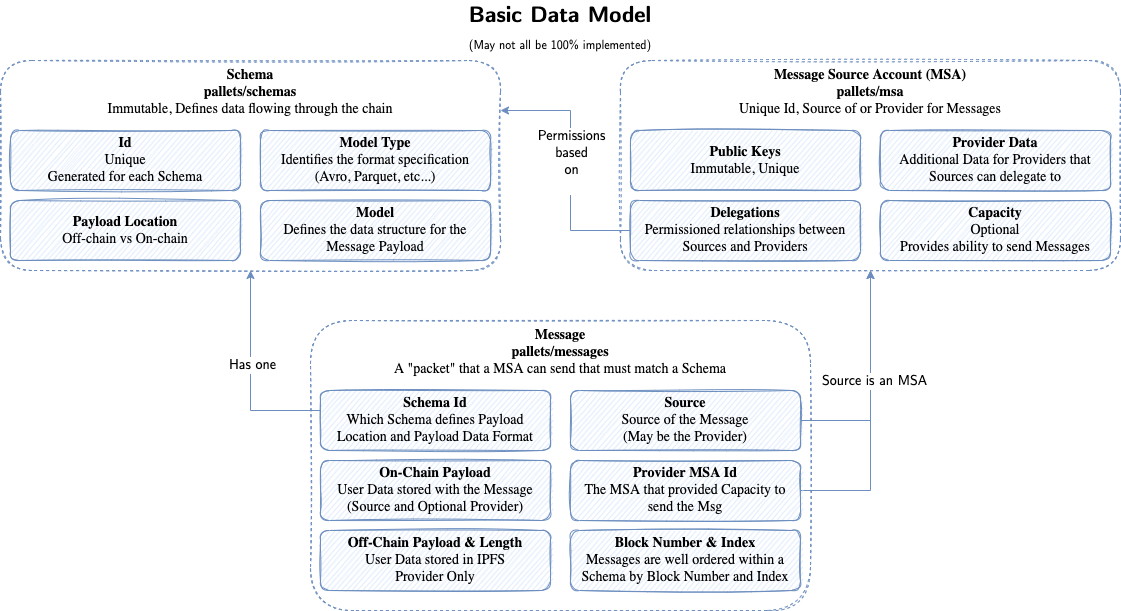

The diagram above was exported from draw.io. Its source (the exported page's mxGraphModel, read from the mxfile embedded in the PNG):
<mxGraphModel dx="366" dy="1154" grid="1" gridSize="10" guides="1" tooltips="1" connect="1" arrows="1" fold="1" page="1" pageScale="1" pageWidth="850" pageHeight="1100" math="0" shadow="0">
  <root>
    <mxCell id="KK0mH820Ut6B0mQu7PnR-0" />
    <object label="Properties" id="KK0mH820Ut6B0mQu7PnR-1">
      <mxCell parent="KK0mH820Ut6B0mQu7PnR-0" />
    </object>
    <mxCell id="KK0mH820Ut6B0mQu7PnR-2" value="&lt;b&gt;Schema&lt;/b&gt;&lt;span style=&quot;font-size: 14px&quot;&gt;&lt;b&gt;&lt;br&gt;&lt;/b&gt;&lt;b&gt;pallets/schemas&lt;br&gt;&lt;/b&gt;&lt;/span&gt;&lt;span style=&quot;font-size: 14px&quot;&gt;Immutable&lt;/span&gt;, Defines data flowing through the chain" style="whiteSpace=wrap;html=1;fontFamily=CMU Sans Serif;align=center;verticalAlign=top;spacingTop=0;glass=0;fontSize=14;sketch=1;rounded=1;fillColor=none;strokeColor=#6c8ebf;dashed=1;horizontal=1;fillStyle=solid;" parent="KK0mH820Ut6B0mQu7PnR-1" vertex="1">
      <mxGeometry x="1710" y="60" width="500" height="210" as="geometry" />
    </mxCell>
    <mxCell id="KK0mH820Ut6B0mQu7PnR-7" value="&lt;div&gt;&lt;span style=&quot;font-size: 14px&quot;&gt;&lt;b&gt;Message&lt;br&gt;&lt;/b&gt;&lt;/span&gt;&lt;/div&gt;&lt;div&gt;&lt;span style=&quot;font-size: 14px&quot;&gt;&lt;b&gt;pallets/messages&lt;/b&gt;&lt;/span&gt;&lt;span style=&quot;font-size: 14px&quot;&gt;&lt;/span&gt;&lt;/div&gt;&lt;div&gt;&lt;span style=&quot;font-size: 14px&quot;&gt;&lt;/span&gt;&lt;/div&gt;&lt;div&gt;&lt;span style=&quot;font-size: 14px&quot;&gt;A &quot;packet&quot; that a MSA can send that must match a Schema&lt;br&gt;&lt;/span&gt;&lt;/div&gt;" style="whiteSpace=wrap;html=1;fontFamily=CMU Sans Serif;align=center;verticalAlign=top;spacingTop=0;glass=0;fontSize=14;sketch=1;rounded=1;fillColor=none;strokeColor=#6c8ebf;dashed=1;horizontal=1;" parent="KK0mH820Ut6B0mQu7PnR-1" vertex="1">
      <mxGeometry x="2020" y="320" width="500" height="290" as="geometry" />
    </mxCell>
    <mxCell id="vkxBpaBDT5IwdWoBjg3A-2" style="edgeStyle=orthogonalEdgeStyle;rounded=0;orthogonalLoop=1;jettySize=auto;html=1;exitX=1;exitY=0.5;exitDx=0;exitDy=0;fontFamily=CM Sans;fontSource=https%3A%2F%2Fcdn.jsdelivr.net%2Fgh%2Fdreampulse%2Fcomputer-modern-web-font%40master%2Ffont%2FSans%2Fcmunss.woff;fontSize=14;fillColor=#dae8fc;strokeColor=#6c8ebf;" parent="KK0mH820Ut6B0mQu7PnR-1" source="KK0mH820Ut6B0mQu7PnR-10" edge="1">
      <mxGeometry relative="1" as="geometry">
        <mxPoint x="2580" y="270" as="targetPoint" />
      </mxGeometry>
    </mxCell>
    <mxCell id="KK0mH820Ut6B0mQu7PnR-10" value="&lt;div&gt;&lt;b&gt;Provider MSA Id&lt;/b&gt;&lt;br&gt;&lt;/div&gt;&lt;div&gt;The MSA that provided Capacity to send the Msg&lt;br&gt;&lt;/div&gt;" style="whiteSpace=wrap;html=1;fontFamily=CMU Sans Serif;align=center;verticalAlign=middle;spacingTop=0;glass=0;fontSize=14;sketch=1;rounded=1;fillColor=#dae8fc;strokeColor=#6c8ebf;" parent="KK0mH820Ut6B0mQu7PnR-1" vertex="1">
      <mxGeometry x="2280" y="460" width="230" height="60" as="geometry" />
    </mxCell>
    <mxCell id="vkxBpaBDT5IwdWoBjg3A-0" style="edgeStyle=orthogonalEdgeStyle;rounded=0;orthogonalLoop=1;jettySize=auto;html=1;entryX=0.5;entryY=1;entryDx=0;entryDy=0;fontFamily=CM Sans;fontSource=https%3A%2F%2Fcdn.jsdelivr.net%2Fgh%2Fdreampulse%2Fcomputer-modern-web-font%40master%2Ffont%2FSans%2Fcmunss.woff;fontSize=14;fillColor=#dae8fc;strokeColor=#6c8ebf;" parent="KK0mH820Ut6B0mQu7PnR-1" source="KK0mH820Ut6B0mQu7PnR-11" target="KK0mH820Ut6B0mQu7PnR-2" edge="1">
      <mxGeometry relative="1" as="geometry">
        <Array as="points">
          <mxPoint x="1960" y="410" />
        </Array>
      </mxGeometry>
    </mxCell>
    <mxCell id="vkxBpaBDT5IwdWoBjg3A-1" value="Has one" style="edgeLabel;html=1;align=center;verticalAlign=middle;resizable=0;points=[];fontSize=14;fontFamily=CM Sans;" parent="vkxBpaBDT5IwdWoBjg3A-0" connectable="0" vertex="1">
      <mxGeometry x="0.1048" y="-1" relative="1" as="geometry">
        <mxPoint as="offset" />
      </mxGeometry>
    </mxCell>
    <mxCell id="KK0mH820Ut6B0mQu7PnR-11" value="&lt;b&gt;Schema Id&lt;/b&gt;&lt;span style=&quot;font-size: 14px&quot;&gt;&lt;b&gt;&lt;br&gt;&lt;/b&gt;&lt;/span&gt;&lt;div&gt;&lt;span style=&quot;font-size: 14px&quot;&gt;Which Schema defines Payload Location and Payload Data Format&lt;br&gt;&lt;/span&gt;&lt;/div&gt;" style="whiteSpace=wrap;html=1;fontFamily=CMU Sans Serif;align=center;verticalAlign=middle;spacingTop=0;glass=0;fontSize=14;sketch=1;rounded=1;fillColor=#dae8fc;strokeColor=#6c8ebf;" parent="KK0mH820Ut6B0mQu7PnR-1" vertex="1">
      <mxGeometry x="2030" y="390" width="230" height="60" as="geometry" />
    </mxCell>
    <mxCell id="KK0mH820Ut6B0mQu7PnR-21" value="&lt;b&gt;Model&lt;/b&gt;&lt;br&gt;Defines the data structure for the Message Payload&lt;br&gt;&lt;div&gt;&lt;span style=&quot;font-size: 14px&quot;&gt;&lt;/span&gt;&lt;/div&gt;" style="whiteSpace=wrap;html=1;fontFamily=CMU Sans Serif;align=center;verticalAlign=middle;spacingTop=0;glass=0;fontSize=14;sketch=1;rounded=1;fillColor=#dae8fc;strokeColor=#6c8ebf;" parent="KK0mH820Ut6B0mQu7PnR-1" vertex="1">
      <mxGeometry x="1970" y="200" width="230" height="60" as="geometry" />
    </mxCell>
    <mxCell id="KK0mH820Ut6B0mQu7PnR-24" value="&lt;span style=&quot;font-size: 14px&quot;&gt;&lt;b&gt;Payload Location&lt;/b&gt;&lt;/span&gt;&lt;br&gt;Off-chain vs On-chain&lt;br&gt;&lt;div&gt;&lt;span style=&quot;font-size: 14px&quot;&gt;&lt;/span&gt;&lt;/div&gt;" style="whiteSpace=wrap;html=1;fontFamily=CMU Sans Serif;align=center;verticalAlign=middle;spacingTop=0;glass=0;fontSize=14;sketch=1;rounded=1;fillColor=#dae8fc;strokeColor=#6c8ebf;" parent="KK0mH820Ut6B0mQu7PnR-1" vertex="1">
      <mxGeometry x="1720" y="200" width="230" height="60" as="geometry" />
    </mxCell>
    <mxCell id="KK0mH820Ut6B0mQu7PnR-25" value="&lt;span style=&quot;font-size: 14px&quot;&gt;&lt;b&gt;Block Number &amp;amp; Index&lt;br&gt;&lt;/b&gt;&lt;/span&gt;Messages are well ordered within a Schema by Block Number and Index&lt;br&gt;&lt;div&gt;&lt;span style=&quot;font-size: 14px&quot;&gt;&lt;/span&gt;&lt;/div&gt;" style="whiteSpace=wrap;html=1;fontFamily=CMU Sans Serif;align=center;verticalAlign=middle;spacingTop=0;glass=0;fontSize=14;sketch=1;rounded=1;fillColor=#dae8fc;strokeColor=#6c8ebf;" parent="KK0mH820Ut6B0mQu7PnR-1" vertex="1">
      <mxGeometry x="2280" y="530" width="230" height="60" as="geometry" />
    </mxCell>
    <mxCell id="KK0mH820Ut6B0mQu7PnR-26" value="&lt;span style=&quot;font-size: 14px&quot;&gt;&lt;b&gt;Source&lt;br&gt;&lt;/b&gt;&lt;/span&gt;&lt;div&gt;Source of the Message&lt;/div&gt;&lt;div&gt;(May be the Provider)&lt;br&gt;&lt;/div&gt;&lt;div&gt;&lt;span style=&quot;font-size: 14px&quot;&gt;&lt;/span&gt;&lt;/div&gt;" style="whiteSpace=wrap;html=1;fontFamily=CMU Sans Serif;align=center;verticalAlign=middle;spacingTop=0;glass=0;fontSize=14;sketch=1;rounded=1;fillColor=#dae8fc;strokeColor=#6c8ebf;" parent="KK0mH820Ut6B0mQu7PnR-1" vertex="1">
      <mxGeometry x="2280" y="390" width="230" height="60" as="geometry" />
    </mxCell>
    <mxCell id="KK0mH820Ut6B0mQu7PnR-30" value="&lt;span style=&quot;font-size: 14px&quot;&gt;&lt;b&gt;Model Type&lt;/b&gt;&lt;/span&gt;&lt;br&gt;&lt;div&gt;Identifies the format specification&lt;/div&gt;&lt;div&gt;(Avro, Parquet, etc...)&lt;/div&gt;&lt;div&gt;&lt;span style=&quot;font-size: 14px&quot;&gt;&lt;/span&gt;&lt;/div&gt;" style="whiteSpace=wrap;html=1;fontFamily=CMU Sans Serif;align=center;verticalAlign=middle;spacingTop=0;glass=0;fontSize=14;sketch=1;rounded=1;fillColor=#dae8fc;strokeColor=#6c8ebf;" parent="KK0mH820Ut6B0mQu7PnR-1" vertex="1">
      <mxGeometry x="1970" y="130" width="230" height="60" as="geometry" />
    </mxCell>
    <mxCell id="KK0mH820Ut6B0mQu7PnR-31" value="&lt;span style=&quot;font-size: 14px&quot;&gt;&lt;b&gt;Id&lt;br&gt;&lt;/b&gt;&lt;/span&gt;&lt;div&gt;Unique&lt;/div&gt;&lt;div&gt;Generated for each Schema&lt;br&gt;&lt;/div&gt;" style="whiteSpace=wrap;html=1;fontFamily=CMU Sans Serif;align=center;verticalAlign=middle;spacingTop=0;glass=0;fontSize=14;sketch=1;rounded=1;fillColor=#dae8fc;strokeColor=#6c8ebf;" parent="KK0mH820Ut6B0mQu7PnR-1" vertex="1">
      <mxGeometry x="1720" y="130" width="230" height="60" as="geometry" />
    </mxCell>
    <mxCell id="KK0mH820Ut6B0mQu7PnR-32" value="Basic Data Model&lt;font data-font-src=&quot;https://cdn.jsdelivr.net/gh/dreampulse/computer-modern-web-font@master/font/Sans/cmunss.woff&quot; style=&quot;font-size: 12px;&quot; face=&quot;CM Sans&quot;&gt;&lt;br&gt;(May not all be 100% implemented)&lt;/font&gt;" style="text;html=1;strokeColor=none;fillColor=none;align=center;verticalAlign=middle;whiteSpace=wrap;rounded=0;dashed=1;fontFamily=CM Sans Bold;fontSource=https%3A%2F%2Fcdn.jsdelivr.net%2Fgh%2Fdreampulse%2Fcomputer-modern-web-font%40master%2Ffont%2FSans%2Fcmunsx.woff;fontSize=22;" parent="KK0mH820Ut6B0mQu7PnR-1" vertex="1">
      <mxGeometry x="1870" width="800" height="60" as="geometry" />
    </mxCell>
    <mxCell id="KK0mH820Ut6B0mQu7PnR-33" value="&lt;b&gt;Message Source Account (MSA)&lt;/b&gt;&lt;span style=&quot;font-size: 14px&quot;&gt;&lt;b&gt;&lt;br&gt;&lt;/b&gt;&lt;/span&gt;&lt;div&gt;&lt;span style=&quot;font-size: 14px&quot;&gt;&lt;b&gt;pallets/msa&lt;/b&gt;&lt;/span&gt;&lt;span style=&quot;font-size: 14px&quot;&gt;&lt;/span&gt;&lt;/div&gt;&lt;div&gt;Unique Id, Source of or Provider for Messages&lt;/div&gt;" style="whiteSpace=wrap;html=1;fontFamily=CMU Sans Serif;align=center;verticalAlign=top;spacingTop=0;glass=0;fontSize=14;sketch=1;rounded=1;fillColor=none;strokeColor=#6c8ebf;dashed=1;horizontal=1;fillStyle=solid;" parent="KK0mH820Ut6B0mQu7PnR-1" vertex="1">
      <mxGeometry x="2330" y="60" width="500" height="210" as="geometry" />
    </mxCell>
    <mxCell id="KK0mH820Ut6B0mQu7PnR-34" value="&lt;span style=&quot;font-size: 14px&quot;&gt;&lt;b&gt;Public Keys&lt;br&gt;&lt;/b&gt;&lt;/span&gt;&lt;div&gt;Immutable, Unique&lt;br&gt;&lt;/div&gt;&lt;div&gt;&lt;span style=&quot;font-size: 14px&quot;&gt;&lt;/span&gt;&lt;/div&gt;" style="whiteSpace=wrap;html=1;fontFamily=CMU Sans Serif;align=center;verticalAlign=middle;spacingTop=0;glass=0;fontSize=14;sketch=1;rounded=1;fillColor=#dae8fc;strokeColor=#6c8ebf;" parent="KK0mH820Ut6B0mQu7PnR-1" vertex="1">
      <mxGeometry x="2340" y="130" width="230" height="60" as="geometry" />
    </mxCell>
    <mxCell id="KK0mH820Ut6B0mQu7PnR-35" value="&lt;span style=&quot;font-size: 14px&quot;&gt;&lt;b&gt;Provider Data&lt;br&gt;&lt;/b&gt;&lt;/span&gt;&lt;div&gt;Additional Data for Providers that Sources can delegate to&lt;br&gt;&lt;/div&gt;&lt;div&gt;&lt;span style=&quot;font-size: 14px&quot;&gt;&lt;/span&gt;&lt;/div&gt;" style="whiteSpace=wrap;html=1;fontFamily=CMU Sans Serif;align=center;verticalAlign=middle;spacingTop=0;glass=0;fontSize=14;sketch=1;rounded=1;fillColor=#dae8fc;strokeColor=#6c8ebf;" parent="KK0mH820Ut6B0mQu7PnR-1" vertex="1">
      <mxGeometry x="2590" y="130" width="230" height="60" as="geometry" />
    </mxCell>
    <mxCell id="KK0mH820Ut6B0mQu7PnR-36" style="edgeStyle=orthogonalEdgeStyle;rounded=0;orthogonalLoop=1;jettySize=auto;html=1;fontFamily=CM Sans;fontSource=https%3A%2F%2Fcdn.jsdelivr.net%2Fgh%2Fdreampulse%2Fcomputer-modern-web-font%40master%2Ffont%2FSans%2Fcmunss.woff;fontSize=14;fillColor=#dae8fc;strokeColor=#6c8ebf;exitX=0;exitY=0.5;exitDx=0;exitDy=0;" parent="KK0mH820Ut6B0mQu7PnR-1" source="KK0mH820Ut6B0mQu7PnR-38" edge="1">
      <mxGeometry relative="1" as="geometry">
        <Array as="points">
          <mxPoint x="2280" y="230" />
          <mxPoint x="2280" y="110" />
          <mxPoint x="2210" y="110" />
        </Array>
        <mxPoint x="2210" y="110" as="targetPoint" />
      </mxGeometry>
    </mxCell>
    <mxCell id="KK0mH820Ut6B0mQu7PnR-37" value="&lt;div&gt;Permissions&lt;/div&gt;&lt;div&gt;based&lt;/div&gt;&lt;div&gt;on&lt;br&gt;&lt;/div&gt;&lt;div&gt;&lt;br&gt;&lt;/div&gt;" style="edgeLabel;html=1;align=center;verticalAlign=middle;resizable=0;points=[];fontSize=14;fontFamily=CM Sans;" parent="KK0mH820Ut6B0mQu7PnR-36" vertex="1" connectable="0">
      <mxGeometry x="0.3277" y="-4" relative="1" as="geometry">
        <mxPoint x="-4" y="36" as="offset" />
      </mxGeometry>
    </mxCell>
    <mxCell id="KK0mH820Ut6B0mQu7PnR-38" value="&lt;span style=&quot;font-size: 14px&quot;&gt;&lt;b&gt;Delegations&lt;br&gt;&lt;/b&gt;&lt;/span&gt;&lt;div&gt;Permissioned relationships between Sources and Providers&lt;br&gt;&lt;/div&gt;&lt;div&gt;&lt;span style=&quot;font-size: 14px&quot;&gt;&lt;/span&gt;&lt;/div&gt;" style="whiteSpace=wrap;html=1;fontFamily=CMU Sans Serif;align=center;verticalAlign=middle;spacingTop=0;glass=0;fontSize=14;sketch=1;rounded=1;fillColor=#dae8fc;strokeColor=#6c8ebf;" parent="KK0mH820Ut6B0mQu7PnR-1" vertex="1">
      <mxGeometry x="2340" y="200" width="230" height="60" as="geometry" />
    </mxCell>
    <mxCell id="tuAGpIkBmuOUlSTzv6iq-0" value="&lt;span style=&quot;font-size: 14px&quot;&gt;&lt;b&gt;Capacity&lt;br&gt;&lt;/b&gt;&lt;/span&gt;&lt;div&gt;Optional&lt;br&gt;&lt;/div&gt;&lt;div&gt;Provides ability to send Messages&lt;br&gt;&lt;/div&gt;&lt;div&gt;&lt;span style=&quot;font-size: 14px&quot;&gt;&lt;/span&gt;&lt;/div&gt;" style="whiteSpace=wrap;html=1;fontFamily=CMU Sans Serif;align=center;verticalAlign=middle;spacingTop=0;glass=0;fontSize=14;sketch=1;rounded=1;fillColor=#dae8fc;strokeColor=#6c8ebf;" parent="KK0mH820Ut6B0mQu7PnR-1" vertex="1">
      <mxGeometry x="2590" y="200" width="230" height="60" as="geometry" />
    </mxCell>
    <mxCell id="tuAGpIkBmuOUlSTzv6iq-2" value="&lt;span style=&quot;font-size: 14px&quot;&gt;&lt;b&gt;Off-Chain Payload &amp;amp; Length&lt;br&gt;&lt;/b&gt;&lt;/span&gt;&lt;div&gt;&lt;span style=&quot;font-size: 14px&quot;&gt;User Data stored in IPFS&lt;br&gt;&lt;/span&gt;&lt;/div&gt;&lt;div&gt;&lt;span style=&quot;font-size: 14px&quot;&gt;&lt;/span&gt;&lt;/div&gt;&lt;div&gt;Provider Only&lt;br&gt;&lt;/div&gt;" style="whiteSpace=wrap;html=1;fontFamily=CMU Sans Serif;align=center;verticalAlign=middle;spacingTop=0;glass=0;fontSize=14;sketch=1;rounded=1;fillColor=#dae8fc;strokeColor=#6c8ebf;" parent="KK0mH820Ut6B0mQu7PnR-1" vertex="1">
      <mxGeometry x="2030" y="530" width="230" height="60" as="geometry" />
    </mxCell>
    <mxCell id="tuAGpIkBmuOUlSTzv6iq-3" value="&lt;span style=&quot;font-size: 14px&quot;&gt;&lt;b&gt;On-Chain Payload&lt;br&gt;&lt;/b&gt;&lt;/span&gt;&lt;div&gt;&lt;span style=&quot;font-size: 14px&quot;&gt;User Data stored with the Message&lt;br&gt;&lt;/span&gt;&lt;/div&gt;&lt;div&gt;&lt;span style=&quot;font-size: 14px&quot;&gt;(Source and Optional Provider)&lt;br&gt;&lt;/span&gt;&lt;/div&gt;&lt;div&gt;&lt;span style=&quot;font-size: 14px&quot;&gt;&lt;/span&gt;&lt;/div&gt;" style="whiteSpace=wrap;html=1;fontFamily=CMU Sans Serif;align=center;verticalAlign=middle;spacingTop=0;glass=0;fontSize=14;sketch=1;rounded=1;fillColor=#dae8fc;strokeColor=#6c8ebf;" parent="KK0mH820Ut6B0mQu7PnR-1" vertex="1">
      <mxGeometry x="2030" y="460" width="230" height="60" as="geometry" />
    </mxCell>
    <mxCell id="KK0mH820Ut6B0mQu7PnR-5" style="edgeStyle=orthogonalEdgeStyle;rounded=0;orthogonalLoop=1;jettySize=auto;html=1;exitX=1;exitY=0.5;exitDx=0;exitDy=0;fontFamily=CM Sans;fontSource=https%3A%2F%2Fcdn.jsdelivr.net%2Fgh%2Fdreampulse%2Fcomputer-modern-web-font%40master%2Ffont%2FSans%2Fcmunss.woff;fontSize=14;fillColor=#dae8fc;strokeColor=#6c8ebf;" parent="KK0mH820Ut6B0mQu7PnR-1" source="KK0mH820Ut6B0mQu7PnR-26" target="KK0mH820Ut6B0mQu7PnR-33" edge="1">
      <mxGeometry relative="1" as="geometry" />
    </mxCell>
    <mxCell id="KK0mH820Ut6B0mQu7PnR-6" value="&lt;div&gt;Source is an MSA&lt;/div&gt;" style="edgeLabel;html=1;align=center;verticalAlign=middle;resizable=0;points=[];fontSize=14;fontFamily=CM Sans;" parent="KK0mH820Ut6B0mQu7PnR-5" vertex="1" connectable="0">
      <mxGeometry x="-0.3691" relative="1" as="geometry">
        <mxPoint x="4" y="-40" as="offset" />
      </mxGeometry>
    </mxCell>
  </root>
</mxGraphModel>